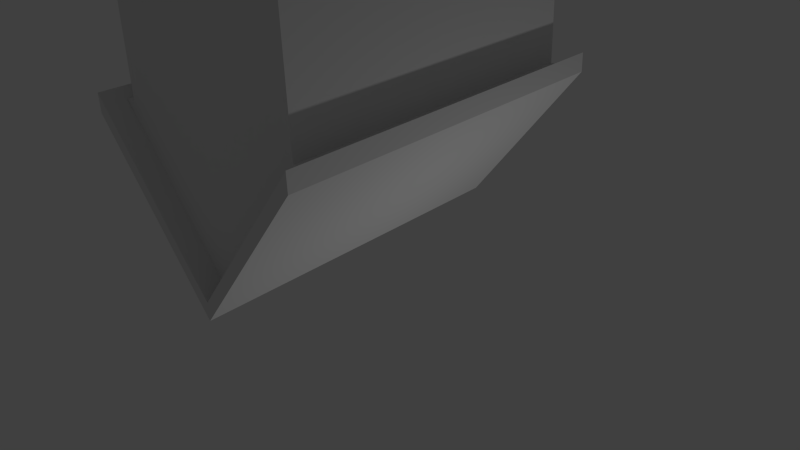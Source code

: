 # Source: House_Blender_.blend  (saved by Blender 2.75.0; exported with 4.5.12 LTS)
import bpy
from mathutils import Matrix  # noqa: F401  (used for matrix-valued properties, if any)

bpy.ops.wm.read_factory_settings(use_empty=True)
scene = bpy.context.scene
scene.name = 'Scene'

# ---- collections
col_collection_1 = bpy.data.collections.new('Collection 1'); scene.collection.children.link(col_collection_1)

# ---- world
world_world = bpy.data.worlds.new('World'); scene.world = world_world
world_world.color = (0.05088, 0.05088, 0.05088)
world_world.use_sun_shadow = False
world_world.sun_shadow_jitter_overblur = 0.0
world_world.cycles.sampling_method = 'MANUAL'
world_world.cycles.sample_map_resolution = 256

# ---- cameras
cam_camera = bpy.data.cameras.new('Camera')
cam_camera.clip_end = 100.0
cam_camera.lens = 35.0
cam_camera.sensor_width = 32.0
cam_camera.sensor_height = 18.0
cam_camera.ortho_scale = 7.314
cam_camera.dof.focus_distance = 0.0
cam_camera.dof.aperture_fstop = 128.0

# ---- lights
light_lamp = bpy.data.lights.new('Lamp', 'POINT')
light_lamp.transmission_factor = 0.0
light_lamp.cutoff_distance = 30.0
light_lamp.energy = 100.0
light_lamp.shadow_buffer_clip_start = 1.001
light_lamp.shadow_soft_size = 0.1
light_lamp.shadow_maximum_resolution = 0.006
light_lamp.use_absolute_resolution = True
light_lamp.cycles.use_multiple_importance_sampling = False

# ---- meshes
me_cube_005 = bpy.data.meshes.new('Cube.005')
me_cube_005.from_pydata([(-1.553, -2.252, -1.118), (-1.531, -2.244, 0.831), (-1.531, 2.254, -1.121), (-1.531, 2.246, 0.831), (1.51, -2.244, -1.113), (1.51, -2.244, 0.831), (1.51, 2.246, -1.113), (1.51, 2.246, 0.831), (-0.03822, -2.252, -2.998), (1.697, -2.252, -1.118), (-0.01266, 2.254, -2.998), (0.9758, 0.08224, -2.127), (-0.03824, -2.252, -3.263), (-1.719, -2.252, -1.118), (-1.698, 2.254, -1.122), (-0.01268, 2.254, -3.264), (1.697, 2.254, -1.118), (-0.01678, -2.569, -3.267), (-1.832, -2.569, -0.9805), (-1.832, 2.544, -0.9805), (-0.01268, 2.544, -3.264), (1.805, 2.544, -0.9834), (1.805, -2.569, -0.9834), (-0.01678, -2.569, -3.534), (-1.832, -2.569, -1.248), (-1.832, 2.544, -1.248), (-0.01268, 2.544, -3.531), (1.805, 2.544, -1.251), (1.805, -2.569, -1.251)], [], [(1, 3, 2, 0), (3, 7, 6, 2), (7, 5, 4, 6), (5, 1, 0, 4), (5, 1, 3, 7), (2, 6, 10), (4, 0, 8), (2, 10, 15, 14), (8, 0, 13, 12), (0, 2, 14, 13), (18, 17, 20, 19), (21, 20, 17, 22), (24, 25, 26, 23), (27, 28, 23, 26), (22, 17, 23, 28), (18, 19, 25, 24), (20, 21, 27, 26), (21, 22, 28, 27), (19, 20, 26, 25), (17, 18, 24, 23), (6, 4, 9, 16), (10, 6, 16, 15), (4, 8, 12, 9)])
_uv = me_cube_005.uv_layers.new(name='UVMap')
_uv.uv.foreach_set('vector', [0.6986, 0.5222, 0.9992, 0.5224, 0.9998, 0.3917, 0.6982, 0.3917, 0.01144, 0.7299, 0.215, 0.7299, 0.215, 0.5997, 0.01141, 0.5992, 0.9988, 0.5229, 0.6982, 0.5229, 0.6982, 0.653, 0.9988, 0.653, 0.4815, 0.6658, 0.685, 0.6658, 0.6865, 0.5353, 0.4815, 0.5356, 0.469, 0.8698, 0.469, 0.6663, 0.7696, 0.6663, 0.7696, 0.8698, 0.01141, 0.5992, 0.215, 0.5997, 0.1131, 0.4736, 0.4815, 0.5356, 0.6865, 0.5353, 0.5851, 0.4095, 0.01141, 0.5992, 0.1131, 0.4736, 0.1131, 0.4558, 0.0002451, 0.5992, 0.5851, 0.4095, 0.6865, 0.5353, 0.6977, 0.5353, 0.5851, 0.3917, 0.469, 0.9182, 0.7706, 0.9182, 0.7706, 0.9071, 0.469, 0.9071, 0.2222, 0.0002451, 0.1088, 0.1369, 0.3963, 0.4395, 0.4616, 0.1989, 0.1239, 0.4436, 0.3963, 0.4395, 0.1088, 0.1369, 0.0002451, 0.2132, 0.4691, 0.3912, 0.8114, 0.391, 0.8113, 0.1956, 0.469, 0.1958, 0.8114, 0.0003633, 0.4691, 0.0002451, 0.469, 0.1958, 0.8113, 0.1956, 0.2437, 0.7306, 0.1218, 0.8834, 0.1217, 0.9013, 0.2437, 0.7485, 0.469, 0.9066, 0.8113, 0.9066, 0.8113, 0.8887, 0.469, 0.8887, 0.3963, 0.4395, 0.1239, 0.4436, 0.139, 0.4553, 0.4083, 0.4553, 0.8113, 0.8703, 0.469, 0.8703, 0.469, 0.8882, 0.8113, 0.8882, 0.4616, 0.1989, 0.3963, 0.4395, 0.4083, 0.4553, 0.4685, 0.2148, 0.1218, 0.8834, 0.0002461, 0.7304, 0.0002451, 0.7483, 0.1217, 0.9013, 0.3013, 0.9019, 0.0007335, 0.9018, 0.0002451, 0.9143, 0.3018, 0.9144, 0.1131, 0.4736, 0.215, 0.5997, 0.2275, 0.5994, 0.1131, 0.4558, 0.4815, 0.5356, 0.5851, 0.4095, 0.5851, 0.3917, 0.469, 0.5353])
me_cube_005.use_remesh_preserve_volume = False
me_cube_005.use_remesh_preserve_attributes = False
me_cube_005.use_mirror_vertex_groups = False
me_cube_005.update()

# ---- objects
ob_cube = bpy.data.objects.new('Cube', me_cube_005)
ob_lamp = bpy.data.objects.new('Lamp', light_lamp)
ob_camera = bpy.data.objects.new('Camera', cam_camera)

# ---- transforms, parenting, visibility, modifiers, constraints
ob_cube.location = (-0.2465, 0.07178, 0.9369)
ob_cube.rotation_euler = (-0.0, -3.142, -0.0)
ob_cube.lineart.crease_threshold = 0.0
ob_lamp.location = (-4.991, 0.4999, 6.044)
ob_lamp.rotation_euler = (-2.484, -0.07945, 1.319)
ob_lamp.lock_rotations_4d = False
ob_lamp.empty_display_type = 'ARROWS'
ob_lamp.color = (0.0, 0.0, 0.0, 0.0)
ob_lamp.lineart.crease_threshold = 0.0
ob_camera.location = (-8.333, -7.24, -1.49)
ob_camera.rotation_euler = (1.092, -3.113, -0.7699)
ob_camera.lock_rotations_4d = False
ob_camera.empty_display_type = 'ARROWS'
ob_camera.color = (0.0, 0.0, 0.0, 0.0)
ob_camera.display_type = 'WIRE'
ob_camera.lineart.crease_threshold = 0.0

# ---- collection membership
col_collection_1.objects.link(ob_cube)
col_collection_1.objects.link(ob_lamp)
col_collection_1.objects.link(ob_camera)

# ---- scene / render settings (as saved in the file)
scene.camera = ob_camera
scene.frame_start = 1; scene.frame_end = 250; scene.frame_set(1)
scene.render.engine = 'BLENDER_EEVEE_NEXT'
scene.render.resolution_percentage = 50
scene.render.dither_intensity = 0.0
scene.cycles.use_denoising = False
scene.cycles.samples = 10
scene.cycles.sampling_pattern = 'TABULATED_SOBOL'
scene.cycles.light_sampling_threshold = 0.0
scene.cycles.use_adaptive_sampling = False
scene.cycles.use_light_tree = False
scene.cycles.blur_glossy = 0.0
scene.cycles.pixel_filter_type = 'GAUSSIAN'
scene.cycles.sample_clamp_indirect = 0.0
scene.view_settings.view_transform = 'Standard'
bpy.context.view_layer.update()
